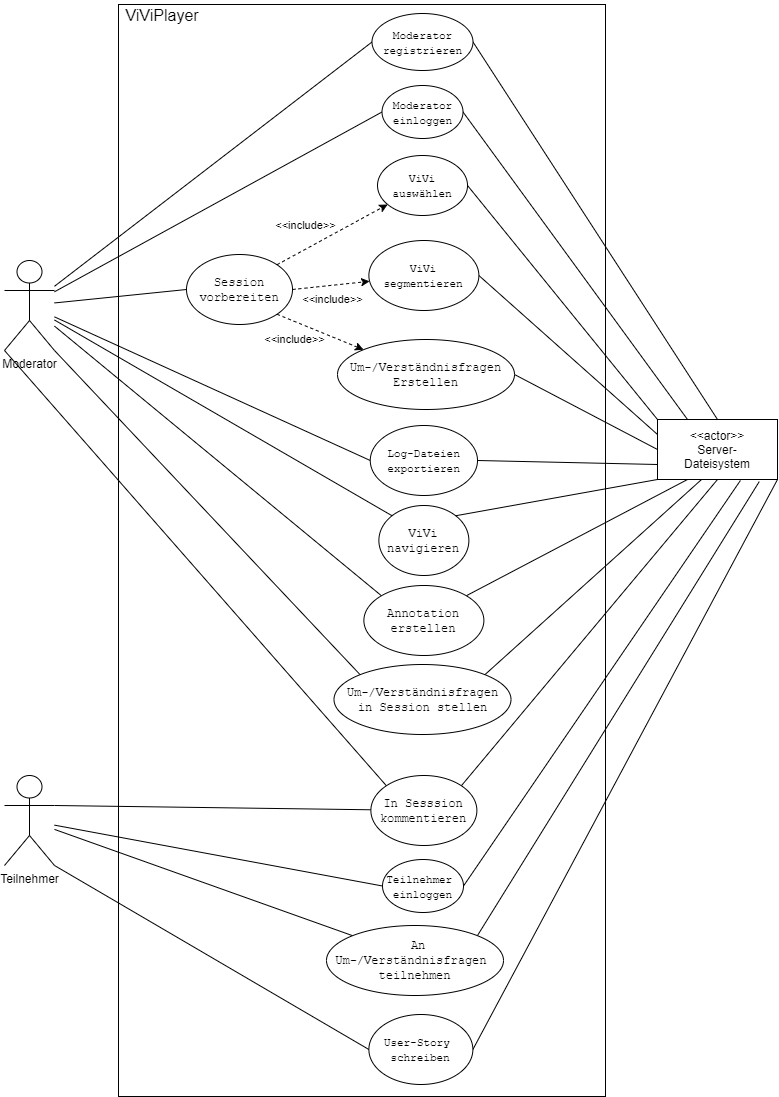

The diagram above was exported from draw.io. Its source (the exported page's mxGraphModel, read from the mxfile embedded in the PNG):
<mxGraphModel dx="1102" dy="865" grid="0" gridSize="10" guides="1" tooltips="1" connect="1" arrows="1" fold="1" page="1" pageScale="1" pageWidth="827" pageHeight="1169" math="0" shadow="0">
  <root>
    <mxCell id="0" />
    <mxCell id="1" parent="0" />
    <mxCell id="XtRd5Idr4dvImCVeJ7da-2" value="" style="rounded=0;whiteSpace=wrap;html=1;" parent="1" vertex="1">
      <mxGeometry x="150" y="38" width="487" height="1092" as="geometry" />
    </mxCell>
    <mxCell id="v1OZyaJ4vuIaRQT5jSVz-15" style="rounded=0;orthogonalLoop=1;jettySize=auto;html=1;entryX=0;entryY=0.5;entryDx=0;entryDy=0;endArrow=none;endFill=0;" parent="1" source="XtRd5Idr4dvImCVeJ7da-3" target="v1OZyaJ4vuIaRQT5jSVz-5" edge="1">
      <mxGeometry relative="1" as="geometry" />
    </mxCell>
    <mxCell id="v1OZyaJ4vuIaRQT5jSVz-21" style="edgeStyle=none;rounded=0;orthogonalLoop=1;jettySize=auto;html=1;entryX=0;entryY=0.5;entryDx=0;entryDy=0;endArrow=none;endFill=0;" parent="1" source="XtRd5Idr4dvImCVeJ7da-3" target="XtRd5Idr4dvImCVeJ7da-40" edge="1">
      <mxGeometry relative="1" as="geometry" />
    </mxCell>
    <mxCell id="v1OZyaJ4vuIaRQT5jSVz-22" style="edgeStyle=none;rounded=0;orthogonalLoop=1;jettySize=auto;html=1;entryX=0;entryY=0.5;entryDx=0;entryDy=0;endArrow=none;endFill=0;" parent="1" source="XtRd5Idr4dvImCVeJ7da-3" target="XtRd5Idr4dvImCVeJ7da-43" edge="1">
      <mxGeometry relative="1" as="geometry">
        <mxPoint x="109" y="214" as="sourcePoint" />
      </mxGeometry>
    </mxCell>
    <mxCell id="v1OZyaJ4vuIaRQT5jSVz-23" style="edgeStyle=none;rounded=0;orthogonalLoop=1;jettySize=auto;html=1;entryX=0;entryY=0;entryDx=0;entryDy=0;endArrow=none;endFill=0;exitX=1;exitY=1;exitDx=0;exitDy=0;exitPerimeter=0;" parent="1" source="XtRd5Idr4dvImCVeJ7da-3" target="v1OZyaJ4vuIaRQT5jSVz-7" edge="1">
      <mxGeometry relative="1" as="geometry">
        <mxPoint x="33" y="582" as="sourcePoint" />
      </mxGeometry>
    </mxCell>
    <mxCell id="v1OZyaJ4vuIaRQT5jSVz-26" style="edgeStyle=none;rounded=0;orthogonalLoop=1;jettySize=auto;html=1;entryX=0;entryY=0;entryDx=0;entryDy=0;labelBackgroundColor=none;endArrow=none;endFill=0;" parent="1" source="XtRd5Idr4dvImCVeJ7da-3" target="XtRd5Idr4dvImCVeJ7da-14" edge="1">
      <mxGeometry relative="1" as="geometry" />
    </mxCell>
    <mxCell id="v1OZyaJ4vuIaRQT5jSVz-29" style="edgeStyle=none;rounded=0;orthogonalLoop=1;jettySize=auto;html=1;entryX=0;entryY=0;entryDx=0;entryDy=0;labelBackgroundColor=none;endArrow=none;endFill=0;exitX=0;exitY=1;exitDx=0;exitDy=0;exitPerimeter=0;" parent="1" source="XtRd5Idr4dvImCVeJ7da-3" target="XtRd5Idr4dvImCVeJ7da-33" edge="1">
      <mxGeometry relative="1" as="geometry">
        <mxPoint x="79" y="271" as="sourcePoint" />
      </mxGeometry>
    </mxCell>
    <mxCell id="v1OZyaJ4vuIaRQT5jSVz-31" style="edgeStyle=none;rounded=0;orthogonalLoop=1;jettySize=auto;html=1;entryX=0;entryY=0;entryDx=0;entryDy=0;labelBackgroundColor=none;endArrow=none;endFill=0;" parent="1" source="XtRd5Idr4dvImCVeJ7da-3" target="v1OZyaJ4vuIaRQT5jSVz-10" edge="1">
      <mxGeometry relative="1" as="geometry">
        <mxPoint x="-50" y="377" as="sourcePoint" />
      </mxGeometry>
    </mxCell>
    <mxCell id="XtRd5Idr4dvImCVeJ7da-3" value="Moderator" style="shape=umlActor;verticalLabelPosition=bottom;verticalAlign=top;html=1;outlineConnect=0;" parent="1" vertex="1">
      <mxGeometry x="36" y="294" width="50" height="90" as="geometry" />
    </mxCell>
    <mxCell id="4tob4sTebgWJoSx2U-XJ-4" style="edgeStyle=none;rounded=0;orthogonalLoop=1;jettySize=auto;html=1;exitX=1;exitY=0.5;exitDx=0;exitDy=0;entryX=0;entryY=0;entryDx=0;entryDy=0;endArrow=none;endFill=0;" parent="1" source="XtRd5Idr4dvImCVeJ7da-8" target="XtRd5Idr4dvImCVeJ7da-17" edge="1">
      <mxGeometry relative="1" as="geometry" />
    </mxCell>
    <mxCell id="XtRd5Idr4dvImCVeJ7da-8" value="&lt;code&gt;&lt;font style=&quot;font-size: 11px&quot;&gt;ViVi auswählen&lt;/font&gt;&lt;/code&gt;" style="ellipse;whiteSpace=wrap;html=1;" parent="1" vertex="1">
      <mxGeometry x="409.01" y="189" width="90" height="60" as="geometry" />
    </mxCell>
    <mxCell id="4tob4sTebgWJoSx2U-XJ-10" style="edgeStyle=none;rounded=0;orthogonalLoop=1;jettySize=auto;html=1;exitX=1;exitY=0.5;exitDx=0;exitDy=0;entryX=0;entryY=0.25;entryDx=0;entryDy=0;endArrow=none;endFill=0;" parent="1" source="XtRd5Idr4dvImCVeJ7da-10" target="XtRd5Idr4dvImCVeJ7da-17" edge="1">
      <mxGeometry relative="1" as="geometry" />
    </mxCell>
    <mxCell id="XtRd5Idr4dvImCVeJ7da-10" value="&lt;code style=&quot;font-size: 11px&quot;&gt;ViVi segmentieren&lt;/code&gt;" style="ellipse;whiteSpace=wrap;html=1;" parent="1" vertex="1">
      <mxGeometry x="400.38" y="274" width="110" height="70" as="geometry" />
    </mxCell>
    <mxCell id="XtRd5Idr4dvImCVeJ7da-11" value="&lt;font style=&quot;font-size: 16px&quot;&gt;ViViPlayer&lt;/font&gt;" style="text;html=1;strokeColor=none;fillColor=none;align=center;verticalAlign=middle;whiteSpace=wrap;rounded=0;fontSize=11;" parent="1" vertex="1">
      <mxGeometry x="150" y="34" width="88" height="30" as="geometry" />
    </mxCell>
    <mxCell id="4tob4sTebgWJoSx2U-XJ-1" style="rounded=0;orthogonalLoop=1;jettySize=auto;html=1;exitX=1;exitY=0;exitDx=0;exitDy=0;entryX=0;entryY=1;entryDx=0;entryDy=0;endArrow=none;endFill=0;" parent="1" source="XtRd5Idr4dvImCVeJ7da-14" target="XtRd5Idr4dvImCVeJ7da-17" edge="1">
      <mxGeometry relative="1" as="geometry" />
    </mxCell>
    <mxCell id="XtRd5Idr4dvImCVeJ7da-14" value="&lt;code&gt;ViVi navigieren&lt;/code&gt;" style="ellipse;whiteSpace=wrap;html=1;" parent="1" vertex="1">
      <mxGeometry x="410.38" y="539" width="90" height="70" as="geometry" />
    </mxCell>
    <mxCell id="4tob4sTebgWJoSx2U-XJ-11" style="edgeStyle=none;rounded=0;orthogonalLoop=1;jettySize=auto;html=1;exitX=1;exitY=0.5;exitDx=0;exitDy=0;entryX=0;entryY=0.5;entryDx=0;entryDy=0;endArrow=none;endFill=0;" parent="1" source="XtRd5Idr4dvImCVeJ7da-15" target="XtRd5Idr4dvImCVeJ7da-17" edge="1">
      <mxGeometry relative="1" as="geometry" />
    </mxCell>
    <mxCell id="XtRd5Idr4dvImCVeJ7da-15" value="&lt;code&gt;&amp;nbsp;Um-/Verständnisfragen &lt;br&gt;Erstellen&lt;/code&gt;" style="ellipse;whiteSpace=wrap;html=1;" parent="1" vertex="1">
      <mxGeometry x="369" y="373" width="177" height="70" as="geometry" />
    </mxCell>
    <mxCell id="v1OZyaJ4vuIaRQT5jSVz-36" style="edgeStyle=none;rounded=0;orthogonalLoop=1;jettySize=auto;html=1;exitX=0;exitY=0.5;exitDx=0;exitDy=0;labelBackgroundColor=none;endArrow=none;endFill=0;entryX=1;entryY=1;entryDx=0;entryDy=0;entryPerimeter=0;" parent="1" source="XtRd5Idr4dvImCVeJ7da-16" target="XtRd5Idr4dvImCVeJ7da-18" edge="1">
      <mxGeometry relative="1" as="geometry">
        <mxPoint x="49" y="1210" as="targetPoint" />
      </mxGeometry>
    </mxCell>
    <mxCell id="4tob4sTebgWJoSx2U-XJ-9" style="edgeStyle=none;rounded=0;orthogonalLoop=1;jettySize=auto;html=1;exitX=1;exitY=0.5;exitDx=0;exitDy=0;endArrow=none;endFill=0;entryX=1;entryY=1;entryDx=0;entryDy=0;" parent="1" source="XtRd5Idr4dvImCVeJ7da-16" target="XtRd5Idr4dvImCVeJ7da-17" edge="1">
      <mxGeometry relative="1" as="geometry">
        <mxPoint x="816" y="560" as="targetPoint" />
      </mxGeometry>
    </mxCell>
    <mxCell id="XtRd5Idr4dvImCVeJ7da-16" value="&lt;code&gt;&lt;font style=&quot;font-size: 11px&quot;&gt;User-Story &lt;br&gt;schreiben&lt;/font&gt;&lt;/code&gt;" style="ellipse;whiteSpace=wrap;html=1;" parent="1" vertex="1">
      <mxGeometry x="400.38" y="1048" width="104" height="70" as="geometry" />
    </mxCell>
    <mxCell id="XtRd5Idr4dvImCVeJ7da-17" value="&lt;font style=&quot;font-size: 12px&quot;&gt;&amp;lt;&amp;lt;actor&amp;gt;&amp;gt;&lt;br&gt;Server-&lt;br&gt;Dateisystem&lt;br&gt;&lt;/font&gt;" style="rounded=0;whiteSpace=wrap;html=1;fontSize=10;" parent="1" vertex="1">
      <mxGeometry x="689" y="453" width="120" height="60" as="geometry" />
    </mxCell>
    <mxCell id="v1OZyaJ4vuIaRQT5jSVz-33" style="edgeStyle=none;rounded=0;orthogonalLoop=1;jettySize=auto;html=1;exitX=1;exitY=0.3333333333333333;exitDx=0;exitDy=0;exitPerimeter=0;labelBackgroundColor=none;endArrow=none;endFill=0;" parent="1" source="XtRd5Idr4dvImCVeJ7da-18" target="XtRd5Idr4dvImCVeJ7da-33" edge="1">
      <mxGeometry relative="1" as="geometry" />
    </mxCell>
    <mxCell id="v1OZyaJ4vuIaRQT5jSVz-34" style="edgeStyle=none;rounded=0;orthogonalLoop=1;jettySize=auto;html=1;entryX=0;entryY=0;entryDx=0;entryDy=0;labelBackgroundColor=none;endArrow=none;endFill=0;" parent="1" source="XtRd5Idr4dvImCVeJ7da-18" target="v1OZyaJ4vuIaRQT5jSVz-9" edge="1">
      <mxGeometry relative="1" as="geometry" />
    </mxCell>
    <mxCell id="XtRd5Idr4dvImCVeJ7da-18" value="Teilnehmer" style="shape=umlActor;verticalLabelPosition=bottom;verticalAlign=top;html=1;outlineConnect=0;" parent="1" vertex="1">
      <mxGeometry x="36" y="809" width="50" height="90" as="geometry" />
    </mxCell>
    <mxCell id="4tob4sTebgWJoSx2U-XJ-13" style="edgeStyle=none;rounded=0;orthogonalLoop=1;jettySize=auto;html=1;exitX=1;exitY=0;exitDx=0;exitDy=0;entryX=0.5;entryY=1;entryDx=0;entryDy=0;endArrow=none;endFill=0;" parent="1" source="XtRd5Idr4dvImCVeJ7da-33" target="XtRd5Idr4dvImCVeJ7da-17" edge="1">
      <mxGeometry relative="1" as="geometry" />
    </mxCell>
    <mxCell id="XtRd5Idr4dvImCVeJ7da-33" value="&lt;code&gt;In Sesssion&lt;br&gt;kommentieren&lt;/code&gt;" style="ellipse;whiteSpace=wrap;html=1;" parent="1" vertex="1">
      <mxGeometry x="402.38" y="809" width="106" height="70" as="geometry" />
    </mxCell>
    <mxCell id="v1OZyaJ4vuIaRQT5jSVz-40" style="edgeStyle=none;rounded=0;orthogonalLoop=1;jettySize=auto;html=1;exitX=1;exitY=0.5;exitDx=0;exitDy=0;entryX=0.25;entryY=0;entryDx=0;entryDy=0;labelBackgroundColor=none;endArrow=none;endFill=0;" parent="1" source="XtRd5Idr4dvImCVeJ7da-40" target="XtRd5Idr4dvImCVeJ7da-17" edge="1">
      <mxGeometry relative="1" as="geometry" />
    </mxCell>
    <mxCell id="XtRd5Idr4dvImCVeJ7da-40" value="&lt;code&gt;&lt;font style=&quot;font-size: 11px&quot;&gt;Moderator einloggen&lt;/font&gt;&lt;/code&gt;" style="ellipse;whiteSpace=wrap;html=1;" parent="1" vertex="1">
      <mxGeometry x="413.51" y="119" width="81" height="53" as="geometry" />
    </mxCell>
    <mxCell id="v1OZyaJ4vuIaRQT5jSVz-39" style="edgeStyle=none;rounded=0;orthogonalLoop=1;jettySize=auto;html=1;exitX=1;exitY=0.5;exitDx=0;exitDy=0;entryX=0.5;entryY=0;entryDx=0;entryDy=0;labelBackgroundColor=none;endArrow=none;endFill=0;" parent="1" source="XtRd5Idr4dvImCVeJ7da-43" target="XtRd5Idr4dvImCVeJ7da-17" edge="1">
      <mxGeometry relative="1" as="geometry" />
    </mxCell>
    <mxCell id="XtRd5Idr4dvImCVeJ7da-43" value="&lt;code&gt;&lt;font style=&quot;font-size: 11px&quot;&gt;Moderator&lt;br&gt;registrieren&lt;/font&gt;&lt;/code&gt;" style="ellipse;whiteSpace=wrap;html=1;" parent="1" vertex="1">
      <mxGeometry x="403.5" y="47" width="101" height="57" as="geometry" />
    </mxCell>
    <mxCell id="v1OZyaJ4vuIaRQT5jSVz-37" style="edgeStyle=none;rounded=0;orthogonalLoop=1;jettySize=auto;html=1;exitX=0;exitY=0.5;exitDx=0;exitDy=0;labelBackgroundColor=none;endArrow=none;endFill=0;" parent="1" source="v1OZyaJ4vuIaRQT5jSVz-4" target="XtRd5Idr4dvImCVeJ7da-18" edge="1">
      <mxGeometry relative="1" as="geometry" />
    </mxCell>
    <mxCell id="v1OZyaJ4vuIaRQT5jSVz-41" style="edgeStyle=none;rounded=0;orthogonalLoop=1;jettySize=auto;html=1;exitX=1;exitY=0.5;exitDx=0;exitDy=0;entryX=0.691;entryY=1.016;entryDx=0;entryDy=0;labelBackgroundColor=none;endArrow=none;endFill=0;entryPerimeter=0;" parent="1" source="v1OZyaJ4vuIaRQT5jSVz-4" target="XtRd5Idr4dvImCVeJ7da-17" edge="1">
      <mxGeometry relative="1" as="geometry" />
    </mxCell>
    <mxCell id="v1OZyaJ4vuIaRQT5jSVz-4" value="&lt;code&gt;&lt;font style=&quot;font-size: 11px&quot;&gt;Teilnehmer &lt;br&gt;einloggen&lt;/font&gt;&lt;/code&gt;" style="ellipse;whiteSpace=wrap;html=1;" parent="1" vertex="1">
      <mxGeometry x="414" y="893" width="81" height="53" as="geometry" />
    </mxCell>
    <mxCell id="v1OZyaJ4vuIaRQT5jSVz-17" style="edgeStyle=none;rounded=0;orthogonalLoop=1;jettySize=auto;html=1;exitX=1;exitY=0;exitDx=0;exitDy=0;dashed=1;" parent="1" source="v1OZyaJ4vuIaRQT5jSVz-5" target="XtRd5Idr4dvImCVeJ7da-8" edge="1">
      <mxGeometry relative="1" as="geometry" />
    </mxCell>
    <mxCell id="v1OZyaJ4vuIaRQT5jSVz-25" value="&amp;lt;&amp;lt;include&amp;gt;&amp;gt;" style="edgeLabel;html=1;align=center;verticalAlign=middle;resizable=0;points=[];labelBackgroundColor=none;" parent="v1OZyaJ4vuIaRQT5jSVz-17" vertex="1" connectable="0">
      <mxGeometry x="0.2628" y="-4" relative="1" as="geometry">
        <mxPoint x="-44" y="-5" as="offset" />
      </mxGeometry>
    </mxCell>
    <mxCell id="v1OZyaJ4vuIaRQT5jSVz-18" value="&#10;&#10;&lt;span style=&quot;color: rgb(0, 0, 0); font-family: helvetica; font-size: 11px; font-style: normal; font-weight: 400; letter-spacing: normal; text-align: center; text-indent: 0px; text-transform: none; word-spacing: 0px; display: inline; float: none;&quot;&gt;&amp;lt;&amp;lt;include&amp;gt;&amp;gt;&lt;/span&gt;&#10;&#10;" style="edgeStyle=none;rounded=0;orthogonalLoop=1;jettySize=auto;html=1;exitX=1;exitY=0.5;exitDx=0;exitDy=0;dashed=1;labelPosition=center;verticalLabelPosition=middle;align=center;verticalAlign=middle;labelBackgroundColor=none;" parent="1" source="v1OZyaJ4vuIaRQT5jSVz-5" target="XtRd5Idr4dvImCVeJ7da-10" edge="1">
      <mxGeometry y="-14" relative="1" as="geometry">
        <mxPoint as="offset" />
      </mxGeometry>
    </mxCell>
    <mxCell id="v1OZyaJ4vuIaRQT5jSVz-19" value="&#10;&#10;&lt;span style=&quot;color: rgb(0, 0, 0); font-family: helvetica; font-size: 11px; font-style: normal; font-weight: 400; letter-spacing: normal; text-align: center; text-indent: 0px; text-transform: none; word-spacing: 0px; display: inline; float: none;&quot;&gt;&amp;lt;&amp;lt;include&amp;gt;&amp;gt;&lt;/span&gt;&#10;&#10;" style="edgeStyle=none;rounded=0;orthogonalLoop=1;jettySize=auto;html=1;exitX=1;exitY=1;exitDx=0;exitDy=0;entryX=0;entryY=0;entryDx=0;entryDy=0;dashed=1;labelBackgroundColor=none;" parent="1" source="v1OZyaJ4vuIaRQT5jSVz-5" target="XtRd5Idr4dvImCVeJ7da-15" edge="1">
      <mxGeometry x="-0.4456" y="-17" relative="1" as="geometry">
        <mxPoint as="offset" />
      </mxGeometry>
    </mxCell>
    <mxCell id="v1OZyaJ4vuIaRQT5jSVz-5" value="&lt;code&gt;Session vorbereiten&lt;/code&gt;" style="ellipse;whiteSpace=wrap;html=1;" parent="1" vertex="1">
      <mxGeometry x="218" y="288" width="106" height="70" as="geometry" />
    </mxCell>
    <mxCell id="4tob4sTebgWJoSx2U-XJ-7" style="edgeStyle=none;rounded=0;orthogonalLoop=1;jettySize=auto;html=1;exitX=1;exitY=0;exitDx=0;exitDy=0;endArrow=none;endFill=0;entryX=0.367;entryY=1;entryDx=0;entryDy=0;entryPerimeter=0;" parent="1" source="v1OZyaJ4vuIaRQT5jSVz-7" target="XtRd5Idr4dvImCVeJ7da-17" edge="1">
      <mxGeometry relative="1" as="geometry">
        <mxPoint x="703" y="522" as="targetPoint" />
      </mxGeometry>
    </mxCell>
    <mxCell id="v1OZyaJ4vuIaRQT5jSVz-7" value="&lt;code&gt;&amp;nbsp;Um-/Verständnisfragen &lt;br&gt;in Session stellen&lt;/code&gt;" style="ellipse;whiteSpace=wrap;html=1;" parent="1" vertex="1">
      <mxGeometry x="365.5" y="698" width="177" height="70" as="geometry" />
    </mxCell>
    <mxCell id="v1OZyaJ4vuIaRQT5jSVz-30" style="edgeStyle=none;rounded=0;orthogonalLoop=1;jettySize=auto;html=1;exitX=0;exitY=0.5;exitDx=0;exitDy=0;labelBackgroundColor=none;endArrow=none;endFill=0;" parent="1" source="v1OZyaJ4vuIaRQT5jSVz-8" target="XtRd5Idr4dvImCVeJ7da-3" edge="1">
      <mxGeometry relative="1" as="geometry" />
    </mxCell>
    <mxCell id="v1OZyaJ4vuIaRQT5jSVz-38" style="edgeStyle=none;rounded=0;orthogonalLoop=1;jettySize=auto;html=1;exitX=1;exitY=0.5;exitDx=0;exitDy=0;labelBackgroundColor=none;endArrow=none;endFill=0;entryX=0;entryY=0.75;entryDx=0;entryDy=0;" parent="1" source="v1OZyaJ4vuIaRQT5jSVz-8" target="XtRd5Idr4dvImCVeJ7da-17" edge="1">
      <mxGeometry relative="1" as="geometry">
        <mxPoint x="682" y="275" as="targetPoint" />
      </mxGeometry>
    </mxCell>
    <mxCell id="v1OZyaJ4vuIaRQT5jSVz-8" value="&lt;code&gt;&lt;font style=&quot;font-size: 11px&quot;&gt;Log-Dateien&lt;br&gt;exportieren&lt;/font&gt;&lt;/code&gt;" style="ellipse;whiteSpace=wrap;html=1;" parent="1" vertex="1">
      <mxGeometry x="401.76" y="459" width="107.25" height="70" as="geometry" />
    </mxCell>
    <mxCell id="4tob4sTebgWJoSx2U-XJ-8" style="edgeStyle=none;rounded=0;orthogonalLoop=1;jettySize=auto;html=1;exitX=1;exitY=0;exitDx=0;exitDy=0;entryX=0.848;entryY=1.035;entryDx=0;entryDy=0;endArrow=none;endFill=0;entryPerimeter=0;" parent="1" source="v1OZyaJ4vuIaRQT5jSVz-9" target="XtRd5Idr4dvImCVeJ7da-17" edge="1">
      <mxGeometry relative="1" as="geometry" />
    </mxCell>
    <mxCell id="v1OZyaJ4vuIaRQT5jSVz-9" value="&lt;code&gt;&amp;nbsp;An Um-/Verständnisfragen &lt;br&gt;teilnehmen&lt;/code&gt;" style="ellipse;whiteSpace=wrap;html=1;" parent="1" vertex="1">
      <mxGeometry x="358" y="959" width="177" height="70" as="geometry" />
    </mxCell>
    <mxCell id="4tob4sTebgWJoSx2U-XJ-6" style="edgeStyle=none;rounded=0;orthogonalLoop=1;jettySize=auto;html=1;exitX=1;exitY=0;exitDx=0;exitDy=0;entryX=0.25;entryY=1;entryDx=0;entryDy=0;endArrow=none;endFill=0;" parent="1" source="v1OZyaJ4vuIaRQT5jSVz-10" target="XtRd5Idr4dvImCVeJ7da-17" edge="1">
      <mxGeometry relative="1" as="geometry" />
    </mxCell>
    <mxCell id="v1OZyaJ4vuIaRQT5jSVz-10" value="&lt;font face=&quot;monospace&quot;&gt;Annotation&lt;br&gt;erstellen&lt;/font&gt;" style="ellipse;whiteSpace=wrap;html=1;" parent="1" vertex="1">
      <mxGeometry x="395.38" y="619" width="120" height="70" as="geometry" />
    </mxCell>
  </root>
</mxGraphModel>